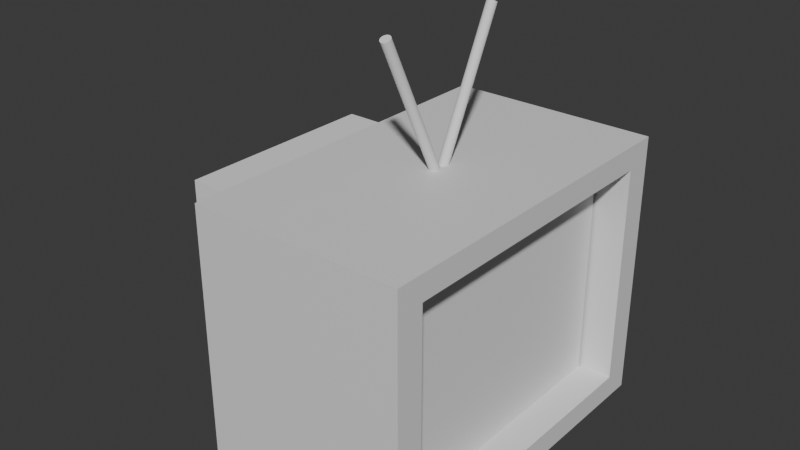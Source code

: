 # Source: TV.blend  (saved by Blender 4.3.34; exported with 4.5.12 LTS)
import bpy
from mathutils import Matrix  # noqa: F401  (used for matrix-valued properties, if any)

bpy.ops.wm.read_factory_settings(use_empty=True)
scene = bpy.context.scene
scene.name = 'Scene'

# ---- collections
col_collection = bpy.data.collections.new('Collection'); scene.collection.children.link(col_collection)

# ---- materials (node trees are filled in below, after node groups)
mat_material = bpy.data.materials.new('Material')
mat_material.alpha_threshold = 0.0
mat_material.roughness = 0.5
mat_material.line_color = (0.0, 0.0, 0.0, 1.0)

# ---- material node trees
mat_material.use_nodes = True; mat_material.node_tree.nodes.clear()
_N = mat_material.node_tree.nodes; _L = mat_material.node_tree.links
n0 = _N.new('ShaderNodeOutputMaterial'); n0.name = 'Material Output'; n0.location = (300, 300)
n1 = _N.new('ShaderNodeBsdfPrincipled'); n1.name = 'Principled BSDF'; n1.location = (10, 300)
n1.inputs[3].default_value = 1.45
_L.new(n1.outputs[0], n0.inputs[0])
n0.is_active_output = True

# ---- world
world_world = bpy.data.worlds.new('World'); scene.world = world_world
world_world.use_nodes = True; world_world.node_tree.nodes.clear()
_N = world_world.node_tree.nodes; _L = world_world.node_tree.links
n0 = _N.new('ShaderNodeOutputWorld'); n0.name = 'World Output'; n0.location = (300, 300)
n1 = _N.new('ShaderNodeBackground'); n1.name = 'Background'; n1.location = (10, 300)
n1.inputs[0].default_value = (0.05088, 0.05088, 0.05088, 1.0)
_L.new(n1.outputs[0], n0.inputs[0])
n0.is_active_output = True
world_world.color = (0.05088, 0.05088, 0.05088)
world_world.sun_shadow_jitter_overblur = 0.0

# ---- meshes
me_cube = bpy.data.meshes.new('Cube')
me_cube.from_pydata([(0.621, 0.843, 0.8247), (0.621, 0.843, -0.8247), (0.621, -0.843, 0.8247), (0.621, -0.843, -0.8247), (1.0, 1.0, 1.0), (1.0, 1.0, -1.0), (1.0, -1.0, 1.0), (1.0, -1.0, -1.0), (-1.0, 1.0, 1.0), (-1.0, 1.0, -1.0), (-1.0, -1.0, 1.0), (-1.0, -1.0, -1.0), (1.0, -0.843, -0.8247), (1.0, -0.843, 0.8247), (1.0, 0.843, -0.8247), (1.0, 0.843, 0.8247)], [], [(3, 1, 0, 2), (1, 3, 12, 14), (1, 14, 15, 0), (4, 8, 10, 6), (7, 6, 10, 11), (11, 10, 8, 9), (9, 5, 7, 11), (5, 4, 15, 14, 12, 7), (9, 8, 4, 5), (12, 3, 2, 13), (13, 2, 0, 15), (7, 12, 13, 15, 4, 6)])
_uv = me_cube.uv_layers.new(name='UVMap')
_uv.uv.foreach_set('vector', [0.375, 0.0, 0.375, 0.25, 0.625, 0.25, 0.625, 0.0, 0.125, 0.5, 0.125, 0.75, 0.1724, 0.75, 0.1724, 0.5, 0.375, 0.25, 0.375, 0.2974, 0.625, 0.2974, 0.625, 0.25, 0.625, 0.5, 0.875, 0.5, 0.875, 0.75, 0.625, 0.75, 0.375, 0.75, 0.625, 0.75, 0.625, 1.0, 0.375, 1.0, 0.375, 0.0, 0.625, 0.0, 0.625, 0.25, 0.375, 0.25, 0.125, 0.5, 0.375, 0.5, 0.375, 0.75, 0.125, 0.75, 0.375, 0.5, 0.625, 0.5, 0.6031, 0.5196, 0.3969, 0.5196, 0.3969, 0.7304, 0.375, 0.75, 0.375, 0.25, 0.625, 0.25, 0.625, 0.5, 0.375, 0.5, 0.375, 0.9526, 0.375, 1.0, 0.625, 1.0, 0.625, 0.9526, 0.8276, 0.75, 0.875, 0.75, 0.875, 0.5, 0.8276, 0.5, 0.375, 0.75, 0.3969, 0.7304, 0.6031, 0.7304, 0.6031, 0.5196, 0.625, 0.5, 0.625, 0.75])
me_cube.materials.append(mat_material)
me_cube.use_mirror_vertex_groups = False
me_cube.update()
me_plane = bpy.data.meshes.new('Plane')
me_plane.from_pydata([(-1.0, -1.0, 0.0), (1.0, -1.0, 0.0), (-1.0, 1.0, 0.0), (1.0, 1.0, 0.0)], [], [(0, 1, 3, 2)])
_uv = me_plane.uv_layers.new(name='UVMap')
_uv.uv.foreach_set('vector', [0.0, 0.0, 1.0, 0.0, 1.0, 1.0, 0.0, 1.0])
me_plane.update()
me_cube_001 = bpy.data.meshes.new('Cube.001')
me_cube_001.from_pydata([(-1.0, -1.0, -1.0), (-1.0, -1.0, 1.0), (-1.0, 1.0, -1.0), (-1.0, 1.0, 1.0), (1.0, -1.0, -1.0), (1.0, -1.0, 1.0), (1.0, 1.0, -1.0), (1.0, 1.0, 1.0), (-1.0, -1.0, 1.0), (-1.0, 1.0, 1.0), (-1.0, -1.0, 1.0), (-1.0, 1.0, 1.0)], [], [(0, 1, 3, 2), (2, 3, 7, 6), (6, 7, 5, 4), (4, 5, 1, 0), (2, 6, 4, 0), (7, 3, 1, 5), (1, 3, 9, 8), (8, 9, 11, 10)])
_uv = me_cube_001.uv_layers.new(name='UVMap')
_uv.uv.foreach_set('vector', [0.375, 0.0, 0.625, 0.0, 0.625, 0.25, 0.375, 0.25, 0.375, 0.25, 0.625, 0.25, 0.625, 0.5, 0.375, 0.5, 0.375, 0.5, 0.625, 0.5, 0.625, 0.75, 0.375, 0.75, 0.375, 0.75, 0.625, 0.75, 0.625, 1.0, 0.375, 1.0, 0.125, 0.5, 0.375, 0.5, 0.375, 0.75, 0.125, 0.75, 0.625, 0.5, 0.875, 0.5, 0.875, 0.75, 0.625, 0.75, 0.625, 0.0, 0.625, 0.25, 0.625, 0.25, 0.625, 0.0, 0.625, 0.0, 0.625, 0.25, 0.625, 0.25, 0.625, 0.0])
me_cube_001.update()
me_cylinder = bpy.data.meshes.new('Cylinder')
me_cylinder.from_pydata([(0.0, 1.0, -1.0), (0.0, 1.0, 1.0), (0.1951, 0.9808, -1.0), (0.1951, 0.9808, 1.0), (0.3827, 0.9239, -1.0), (0.3827, 0.9239, 1.0), (0.5556, 0.8315, -1.0), (0.5556, 0.8315, 1.0), (0.7071, 0.7071, -1.0), (0.7071, 0.7071, 1.0), (0.8315, 0.5556, -1.0), (0.8315, 0.5556, 1.0), (0.9239, 0.3827, -1.0), (0.9239, 0.3827, 1.0), (0.9808, 0.1951, -1.0), (0.9808, 0.1951, 1.0), (1.0, 0.0, -1.0), (1.0, 0.0, 1.0), (0.9808, -0.1951, -1.0), (0.9808, -0.1951, 1.0), (0.9239, -0.3827, -1.0), (0.9239, -0.3827, 1.0), (0.8315, -0.5556, -1.0), (0.8315, -0.5556, 1.0), (0.7071, -0.7071, -1.0), (0.7071, -0.7071, 1.0), (0.5556, -0.8315, -1.0), (0.5556, -0.8315, 1.0), (0.3827, -0.9239, -1.0), (0.3827, -0.9239, 1.0), (0.1951, -0.9808, -1.0), (0.1951, -0.9808, 1.0), (0.0, -1.0, -1.0), (0.0, -1.0, 1.0), (-0.1951, -0.9808, -1.0), (-0.1951, -0.9808, 1.0), (-0.3827, -0.9239, -1.0), (-0.3827, -0.9239, 1.0), (-0.5556, -0.8315, -1.0), (-0.5556, -0.8315, 1.0), (-0.7071, -0.7071, -1.0), (-0.7071, -0.7071, 1.0), (-0.8315, -0.5556, -1.0), (-0.8315, -0.5556, 1.0), (-0.9239, -0.3827, -1.0), (-0.9239, -0.3827, 1.0), (-0.9808, -0.1951, -1.0), (-0.9808, -0.1951, 1.0), (-1.0, 0.0, -1.0), (-1.0, 0.0, 1.0), (-0.9808, 0.1951, -1.0), (-0.9808, 0.1951, 1.0), (-0.9239, 0.3827, -1.0), (-0.9239, 0.3827, 1.0), (-0.8315, 0.5556, -1.0), (-0.8315, 0.5556, 1.0), (-0.7071, 0.7071, -1.0), (-0.7071, 0.7071, 1.0), (-0.5556, 0.8315, -1.0), (-0.5556, 0.8315, 1.0), (-0.3827, 0.9239, -1.0), (-0.3827, 0.9239, 1.0), (-0.1951, 0.9808, -1.0), (-0.1951, 0.9808, 1.0)], [], [(0, 1, 3, 2), (2, 3, 5, 4), (4, 5, 7, 6), (6, 7, 9, 8), (8, 9, 11, 10), (10, 11, 13, 12), (12, 13, 15, 14), (14, 15, 17, 16), (16, 17, 19, 18), (18, 19, 21, 20), (20, 21, 23, 22), (22, 23, 25, 24), (24, 25, 27, 26), (26, 27, 29, 28), (28, 29, 31, 30), (30, 31, 33, 32), (32, 33, 35, 34), (34, 35, 37, 36), (36, 37, 39, 38), (38, 39, 41, 40), (40, 41, 43, 42), (42, 43, 45, 44), (44, 45, 47, 46), (46, 47, 49, 48), (48, 49, 51, 50), (50, 51, 53, 52), (52, 53, 55, 54), (54, 55, 57, 56), (56, 57, 59, 58), (58, 59, 61, 60), (3, 1, 63, 61, 59, 57, 55, 53, 51, 49, 47, 45, 43, 41, 39, 37, 35, 33, 31, 29, 27, 25, 23, 21, 19, 17, 15, 13, 11, 9, 7, 5), (60, 61, 63, 62), (62, 63, 1, 0), (0, 2, 4, 6, 8, 10, 12, 14, 16, 18, 20, 22, 24, 26, 28, 30, 32, 34, 36, 38, 40, 42, 44, 46, 48, 50, 52, 54, 56, 58, 60, 62)])
_uv = me_cylinder.uv_layers.new(name='UVMap')
_uv.uv.foreach_set('vector', [1.0, 0.5, 1.0, 1.0, 0.9688, 1.0, 0.9688, 0.5, 0.9688, 0.5, 0.9688, 1.0, 0.9375, 1.0, 0.9375, 0.5, 0.9375, 0.5, 0.9375, 1.0, 0.9062, 1.0, 0.9062, 0.5, 0.9062, 0.5, 0.9062, 1.0, 0.875, 1.0, 0.875, 0.5, 0.875, 0.5, 0.875, 1.0, 0.8438, 1.0, 0.8438, 0.5, 0.8438, 0.5, 0.8438, 1.0, 0.8125, 1.0, 0.8125, 0.5, 0.8125, 0.5, 0.8125, 1.0, 0.7812, 1.0, 0.7812, 0.5, 0.7812, 0.5, 0.7812, 1.0, 0.75, 1.0, 0.75, 0.5, 0.75, 0.5, 0.75, 1.0, 0.7188, 1.0, 0.7188, 0.5, 0.7188, 0.5, 0.7188, 1.0, 0.6875, 1.0, 0.6875, 0.5, 0.6875, 0.5, 0.6875, 1.0, 0.6562, 1.0, 0.6562, 0.5, 0.6562, 0.5, 0.6562, 1.0, 0.625, 1.0, 0.625, 0.5, 0.625, 0.5, 0.625, 1.0, 0.5938, 1.0, 0.5938, 0.5, 0.5938, 0.5, 0.5938, 1.0, 0.5625, 1.0, 0.5625, 0.5, 0.5625, 0.5, 0.5625, 1.0, 0.5312, 1.0, 0.5312, 0.5, 0.5312, 0.5, 0.5312, 1.0, 0.5, 1.0, 0.5, 0.5, 0.5, 0.5, 0.5, 1.0, 0.4688, 1.0, 0.4688, 0.5, 0.4688, 0.5, 0.4688, 1.0, 0.4375, 1.0, 0.4375, 0.5, 0.4375, 0.5, 0.4375, 1.0, 0.4062, 1.0, 0.4062, 0.5, 0.4062, 0.5, 0.4062, 1.0, 0.375, 1.0, 0.375, 0.5, 0.375, 0.5, 0.375, 1.0, 0.3438, 1.0, 0.3438, 0.5, 0.3438, 0.5, 0.3438, 1.0, 0.3125, 1.0, 0.3125, 0.5, 0.3125, 0.5, 0.3125, 1.0, 0.2812, 1.0, 0.2812, 0.5, 0.2812, 0.5, 0.2812, 1.0, 0.25, 1.0, 0.25, 0.5, 0.25, 0.5, 0.25, 1.0, 0.2188, 1.0, 0.2188, 0.5, 0.2188, 0.5, 0.2188, 1.0, 0.1875, 1.0, 0.1875, 0.5, 0.1875, 0.5, 0.1875, 1.0, 0.1562, 1.0, 0.1562, 0.5, 0.1562, 0.5, 0.1562, 1.0, 0.125, 1.0, 0.125, 0.5, 0.125, 0.5, 0.125, 1.0, 0.09375, 1.0, 0.09375, 0.5, 0.09375, 0.5, 0.09375, 1.0, 0.0625, 1.0, 0.0625, 0.5, 0.2968, 0.4854, 0.25, 0.49, 0.2032, 0.4854, 0.1582, 0.4717, 0.1167, 0.4496, 0.08029, 0.4197, 0.05045, 0.3833, 0.02827, 0.3418, 0.01461, 0.2968, 0.01, 0.25, 0.01461, 0.2032, 0.02827, 0.1582, 0.05045, 0.1167, 0.08029, 0.08029, 0.1167, 0.05045, 0.1582, 0.02827, 0.2032, 0.01461, 0.25, 0.01, 0.2968, 0.01461, 0.3418, 0.02827, 0.3833, 0.05045, 0.4197, 0.08029, 0.4496, 0.1167, 0.4717, 0.1582, 0.4854, 0.2032, 0.49, 0.25, 0.4854, 0.2968, 0.4717, 0.3418, 0.4496, 0.3833, 0.4197, 0.4197, 0.3833, 0.4496, 0.3418, 0.4717, 0.0625, 0.5, 0.0625, 1.0, 0.03125, 1.0, 0.03125, 0.5, 0.03125, 0.5, 0.03125, 1.0, 0.0, 1.0, 0.0, 0.5, 0.75, 0.49, 0.7968, 0.4854, 0.8418, 0.4717, 0.8833, 0.4496, 0.9197, 0.4197, 0.9496, 0.3833, 0.9717, 0.3418, 0.9854, 0.2968, 0.99, 0.25, 0.9854, 0.2032, 0.9717, 0.1582, 0.9496, 0.1167, 0.9197, 0.08029, 0.8833, 0.05045, 0.8418, 0.02827, 0.7968, 0.01461, 0.75, 0.01, 0.7032, 0.01461, 0.6582, 0.02827, 0.6167, 0.05045, 0.5803, 0.08029, 0.5504, 0.1167, 0.5283, 0.1582, 0.5146, 0.2032, 0.51, 0.25, 0.5146, 0.2968, 0.5283, 0.3418, 0.5504, 0.3833, 0.5803, 0.4197, 0.6167, 0.4496, 0.6582, 0.4717, 0.7032, 0.4854])
me_cylinder.update()
me_cylinder_001 = bpy.data.meshes.new('Cylinder.001')
me_cylinder_001.from_pydata([(0.0, 1.0, -1.0), (0.0, 1.0, 1.0), (0.1951, 0.9808, -1.0), (0.1951, 0.9808, 1.0), (0.3827, 0.9239, -1.0), (0.3827, 0.9239, 1.0), (0.5556, 0.8315, -1.0), (0.5556, 0.8315, 1.0), (0.7071, 0.7071, -1.0), (0.7071, 0.7071, 1.0), (0.8315, 0.5556, -1.0), (0.8315, 0.5556, 1.0), (0.9239, 0.3827, -1.0), (0.9239, 0.3827, 1.0), (0.9808, 0.1951, -1.0), (0.9808, 0.1951, 1.0), (1.0, 0.0, -1.0), (1.0, 0.0, 1.0), (0.9808, -0.1951, -1.0), (0.9808, -0.1951, 1.0), (0.9239, -0.3827, -1.0), (0.9239, -0.3827, 1.0), (0.8315, -0.5556, -1.0), (0.8315, -0.5556, 1.0), (0.7071, -0.7071, -1.0), (0.7071, -0.7071, 1.0), (0.5556, -0.8315, -1.0), (0.5556, -0.8315, 1.0), (0.3827, -0.9239, -1.0), (0.3827, -0.9239, 1.0), (0.1951, -0.9808, -1.0), (0.1951, -0.9808, 1.0), (0.0, -1.0, -1.0), (0.0, -1.0, 1.0), (-0.1951, -0.9808, -1.0), (-0.1951, -0.9808, 1.0), (-0.3827, -0.9239, -1.0), (-0.3827, -0.9239, 1.0), (-0.5556, -0.8315, -1.0), (-0.5556, -0.8315, 1.0), (-0.7071, -0.7071, -1.0), (-0.7071, -0.7071, 1.0), (-0.8315, -0.5556, -1.0), (-0.8315, -0.5556, 1.0), (-0.9239, -0.3827, -1.0), (-0.9239, -0.3827, 1.0), (-0.9808, -0.1951, -1.0), (-0.9808, -0.1951, 1.0), (-1.0, 0.0, -1.0), (-1.0, 0.0, 1.0), (-0.9808, 0.1951, -1.0), (-0.9808, 0.1951, 1.0), (-0.9239, 0.3827, -1.0), (-0.9239, 0.3827, 1.0), (-0.8315, 0.5556, -1.0), (-0.8315, 0.5556, 1.0), (-0.7071, 0.7071, -1.0), (-0.7071, 0.7071, 1.0), (-0.5556, 0.8315, -1.0), (-0.5556, 0.8315, 1.0), (-0.3827, 0.9239, -1.0), (-0.3827, 0.9239, 1.0), (-0.1951, 0.9808, -1.0), (-0.1951, 0.9808, 1.0)], [], [(0, 1, 3, 2), (2, 3, 5, 4), (4, 5, 7, 6), (6, 7, 9, 8), (8, 9, 11, 10), (10, 11, 13, 12), (12, 13, 15, 14), (14, 15, 17, 16), (16, 17, 19, 18), (18, 19, 21, 20), (20, 21, 23, 22), (22, 23, 25, 24), (24, 25, 27, 26), (26, 27, 29, 28), (28, 29, 31, 30), (30, 31, 33, 32), (32, 33, 35, 34), (34, 35, 37, 36), (36, 37, 39, 38), (38, 39, 41, 40), (40, 41, 43, 42), (42, 43, 45, 44), (44, 45, 47, 46), (46, 47, 49, 48), (48, 49, 51, 50), (50, 51, 53, 52), (52, 53, 55, 54), (54, 55, 57, 56), (56, 57, 59, 58), (58, 59, 61, 60), (3, 1, 63, 61, 59, 57, 55, 53, 51, 49, 47, 45, 43, 41, 39, 37, 35, 33, 31, 29, 27, 25, 23, 21, 19, 17, 15, 13, 11, 9, 7, 5), (60, 61, 63, 62), (62, 63, 1, 0), (0, 2, 4, 6, 8, 10, 12, 14, 16, 18, 20, 22, 24, 26, 28, 30, 32, 34, 36, 38, 40, 42, 44, 46, 48, 50, 52, 54, 56, 58, 60, 62)])
_uv = me_cylinder_001.uv_layers.new(name='UVMap')
_uv.uv.foreach_set('vector', [1.0, 0.5, 1.0, 1.0, 0.9688, 1.0, 0.9688, 0.5, 0.9688, 0.5, 0.9688, 1.0, 0.9375, 1.0, 0.9375, 0.5, 0.9375, 0.5, 0.9375, 1.0, 0.9062, 1.0, 0.9062, 0.5, 0.9062, 0.5, 0.9062, 1.0, 0.875, 1.0, 0.875, 0.5, 0.875, 0.5, 0.875, 1.0, 0.8438, 1.0, 0.8438, 0.5, 0.8438, 0.5, 0.8438, 1.0, 0.8125, 1.0, 0.8125, 0.5, 0.8125, 0.5, 0.8125, 1.0, 0.7812, 1.0, 0.7812, 0.5, 0.7812, 0.5, 0.7812, 1.0, 0.75, 1.0, 0.75, 0.5, 0.75, 0.5, 0.75, 1.0, 0.7188, 1.0, 0.7188, 0.5, 0.7188, 0.5, 0.7188, 1.0, 0.6875, 1.0, 0.6875, 0.5, 0.6875, 0.5, 0.6875, 1.0, 0.6562, 1.0, 0.6562, 0.5, 0.6562, 0.5, 0.6562, 1.0, 0.625, 1.0, 0.625, 0.5, 0.625, 0.5, 0.625, 1.0, 0.5938, 1.0, 0.5938, 0.5, 0.5938, 0.5, 0.5938, 1.0, 0.5625, 1.0, 0.5625, 0.5, 0.5625, 0.5, 0.5625, 1.0, 0.5312, 1.0, 0.5312, 0.5, 0.5312, 0.5, 0.5312, 1.0, 0.5, 1.0, 0.5, 0.5, 0.5, 0.5, 0.5, 1.0, 0.4688, 1.0, 0.4688, 0.5, 0.4688, 0.5, 0.4688, 1.0, 0.4375, 1.0, 0.4375, 0.5, 0.4375, 0.5, 0.4375, 1.0, 0.4062, 1.0, 0.4062, 0.5, 0.4062, 0.5, 0.4062, 1.0, 0.375, 1.0, 0.375, 0.5, 0.375, 0.5, 0.375, 1.0, 0.3438, 1.0, 0.3438, 0.5, 0.3438, 0.5, 0.3438, 1.0, 0.3125, 1.0, 0.3125, 0.5, 0.3125, 0.5, 0.3125, 1.0, 0.2812, 1.0, 0.2812, 0.5, 0.2812, 0.5, 0.2812, 1.0, 0.25, 1.0, 0.25, 0.5, 0.25, 0.5, 0.25, 1.0, 0.2188, 1.0, 0.2188, 0.5, 0.2188, 0.5, 0.2188, 1.0, 0.1875, 1.0, 0.1875, 0.5, 0.1875, 0.5, 0.1875, 1.0, 0.1562, 1.0, 0.1562, 0.5, 0.1562, 0.5, 0.1562, 1.0, 0.125, 1.0, 0.125, 0.5, 0.125, 0.5, 0.125, 1.0, 0.09375, 1.0, 0.09375, 0.5, 0.09375, 0.5, 0.09375, 1.0, 0.0625, 1.0, 0.0625, 0.5, 0.2968, 0.4854, 0.25, 0.49, 0.2032, 0.4854, 0.1582, 0.4717, 0.1167, 0.4496, 0.08029, 0.4197, 0.05045, 0.3833, 0.02827, 0.3418, 0.01461, 0.2968, 0.01, 0.25, 0.01461, 0.2032, 0.02827, 0.1582, 0.05045, 0.1167, 0.08029, 0.08029, 0.1167, 0.05045, 0.1582, 0.02827, 0.2032, 0.01461, 0.25, 0.01, 0.2968, 0.01461, 0.3418, 0.02827, 0.3833, 0.05045, 0.4197, 0.08029, 0.4496, 0.1167, 0.4717, 0.1582, 0.4854, 0.2032, 0.49, 0.25, 0.4854, 0.2968, 0.4717, 0.3418, 0.4496, 0.3833, 0.4197, 0.4197, 0.3833, 0.4496, 0.3418, 0.4717, 0.0625, 0.5, 0.0625, 1.0, 0.03125, 1.0, 0.03125, 0.5, 0.03125, 0.5, 0.03125, 1.0, 0.0, 1.0, 0.0, 0.5, 0.75, 0.49, 0.7968, 0.4854, 0.8418, 0.4717, 0.8833, 0.4496, 0.9197, 0.4197, 0.9496, 0.3833, 0.9717, 0.3418, 0.9854, 0.2968, 0.99, 0.25, 0.9854, 0.2032, 0.9717, 0.1582, 0.9496, 0.1167, 0.9197, 0.08029, 0.8833, 0.05045, 0.8418, 0.02827, 0.7968, 0.01461, 0.75, 0.01, 0.7032, 0.01461, 0.6582, 0.02827, 0.6167, 0.05045, 0.5803, 0.08029, 0.5504, 0.1167, 0.5283, 0.1582, 0.5146, 0.2032, 0.51, 0.25, 0.5146, 0.2968, 0.5283, 0.3418, 0.5504, 0.3833, 0.5803, 0.4197, 0.6167, 0.4496, 0.6582, 0.4717, 0.7032, 0.4854])
me_cylinder_001.update()
me_cube_002 = bpy.data.meshes.new('Cube.002')
me_cube_002.from_pydata([(-1.0, -1.0, -1.0), (-1.0, -1.0, 1.0), (-1.0, 1.0, -1.0), (-1.0, 1.0, 1.0), (1.0, -1.0, -1.0), (1.0, -1.0, 1.0), (1.0, 1.0, -1.0), (1.0, 1.0, 1.0)], [], [(0, 1, 3, 2), (2, 3, 7, 6), (6, 7, 5, 4), (4, 5, 1, 0), (2, 6, 4, 0), (7, 3, 1, 5)])
_uv = me_cube_002.uv_layers.new(name='UVMap')
_uv.uv.foreach_set('vector', [0.375, 0.0, 0.625, 0.0, 0.625, 0.25, 0.375, 0.25, 0.375, 0.25, 0.625, 0.25, 0.625, 0.5, 0.375, 0.5, 0.375, 0.5, 0.625, 0.5, 0.625, 0.75, 0.375, 0.75, 0.375, 0.75, 0.625, 0.75, 0.625, 1.0, 0.375, 1.0, 0.125, 0.5, 0.375, 0.5, 0.375, 0.75, 0.125, 0.75, 0.625, 0.5, 0.875, 0.5, 0.875, 0.75, 0.625, 0.75])
me_cube_002.update()
me_cube_003 = bpy.data.meshes.new('Cube.003')
me_cube_003.from_pydata([(-1.0, -1.0, -1.0), (-1.0, -1.0, 1.0), (-1.0, 1.0, -1.0), (-1.0, 1.0, 1.0), (1.0, -1.0, -1.0), (1.0, -1.0, 1.0), (1.0, 1.0, -1.0), (1.0, 1.0, 1.0)], [], [(0, 1, 3, 2), (2, 3, 7, 6), (6, 7, 5, 4), (4, 5, 1, 0), (2, 6, 4, 0), (7, 3, 1, 5)])
_uv = me_cube_003.uv_layers.new(name='UVMap')
_uv.uv.foreach_set('vector', [0.375, 0.0, 0.625, 0.0, 0.625, 0.25, 0.375, 0.25, 0.375, 0.25, 0.625, 0.25, 0.625, 0.5, 0.375, 0.5, 0.375, 0.5, 0.625, 0.5, 0.625, 0.75, 0.375, 0.75, 0.375, 0.75, 0.625, 0.75, 0.625, 1.0, 0.375, 1.0, 0.125, 0.5, 0.375, 0.5, 0.375, 0.75, 0.125, 0.75, 0.625, 0.5, 0.875, 0.5, 0.875, 0.75, 0.625, 0.75])
me_cube_003.update()
me_cube_004 = bpy.data.meshes.new('Cube.004')
me_cube_004.from_pydata([(-1.0, -1.0, -1.0), (-1.0, -1.0, 1.0), (-1.0, 1.0, -1.0), (-1.0, 1.0, 1.0), (1.0, -1.0, -1.0), (1.0, -1.0, 1.0), (1.0, 1.0, -1.0), (1.0, 1.0, 1.0)], [], [(0, 1, 3, 2), (2, 3, 7, 6), (6, 7, 5, 4), (4, 5, 1, 0), (2, 6, 4, 0), (7, 3, 1, 5)])
_uv = me_cube_004.uv_layers.new(name='UVMap')
_uv.uv.foreach_set('vector', [0.375, 0.0, 0.625, 0.0, 0.625, 0.25, 0.375, 0.25, 0.375, 0.25, 0.625, 0.25, 0.625, 0.5, 0.375, 0.5, 0.375, 0.5, 0.625, 0.5, 0.625, 0.75, 0.375, 0.75, 0.375, 0.75, 0.625, 0.75, 0.625, 1.0, 0.375, 1.0, 0.125, 0.5, 0.375, 0.5, 0.375, 0.75, 0.125, 0.75, 0.625, 0.5, 0.875, 0.5, 0.875, 0.75, 0.625, 0.75])
me_cube_004.update()
me_cube_005 = bpy.data.meshes.new('Cube.005')
me_cube_005.from_pydata([(-1.0, -1.0, -1.0), (-1.0, -1.0, 1.0), (-1.0, 1.0, -1.0), (-1.0, 1.0, 1.0), (1.0, -1.0, -1.0), (1.0, -1.0, 1.0), (1.0, 1.0, -1.0), (1.0, 1.0, 1.0)], [], [(0, 1, 3, 2), (2, 3, 7, 6), (6, 7, 5, 4), (4, 5, 1, 0), (2, 6, 4, 0), (7, 3, 1, 5)])
_uv = me_cube_005.uv_layers.new(name='UVMap')
_uv.uv.foreach_set('vector', [0.375, 0.0, 0.625, 0.0, 0.625, 0.25, 0.375, 0.25, 0.375, 0.25, 0.625, 0.25, 0.625, 0.5, 0.375, 0.5, 0.375, 0.5, 0.625, 0.5, 0.625, 0.75, 0.375, 0.75, 0.375, 0.75, 0.625, 0.75, 0.625, 1.0, 0.375, 1.0, 0.125, 0.5, 0.375, 0.5, 0.375, 0.75, 0.125, 0.75, 0.625, 0.5, 0.875, 0.5, 0.875, 0.75, 0.625, 0.75])
me_cube_005.update()

# ---- objects
ob_cube = bpy.data.objects.new('Cube', me_cube)
ob_plane = bpy.data.objects.new('Plane', me_plane)
ob_cube_001 = bpy.data.objects.new('Cube.001', me_cube_001)
ob_cylinder = bpy.data.objects.new('Cylinder', me_cylinder)
ob_cylinder_001 = bpy.data.objects.new('Cylinder.001', me_cylinder_001)
ob_cube_002 = bpy.data.objects.new('Cube.002', me_cube_002)
ob_cube_003 = bpy.data.objects.new('Cube.003', me_cube_003)
ob_cube_004 = bpy.data.objects.new('Cube.004', me_cube_004)
ob_cube_005 = bpy.data.objects.new('Cube.005', me_cube_005)

# ---- transforms, parenting, visibility, modifiers, constraints
ob_cube.location = (0.0, 0.0, 0.0)
ob_cube.scale = (1.0, 1.684, 1.296)
ob_cube.lock_rotations_4d = False
ob_cube.empty_display_type = 'ARROWS'
ob_cube.lineart.crease_threshold = 0.0
ob_plane.location = (0.6808, -0.00617, 0.0)
ob_plane.rotation_euler = (0.0, 1.571, 0.0)
ob_plane.scale = (1.075, 1.398, 1.025)
ob_cube_001.location = (-0.8287, 0.0, 0.0)
ob_cylinder.location = (0.0, 0.3786, 1.88)
ob_cylinder.rotation_euler = (-0.4538, 0.0, 0.0)
ob_cylinder.scale = (0.0462, 0.0462, 0.7176)
ob_cylinder_001.location = (0.0, -0.3096, 1.88)
ob_cylinder_001.rotation_euler = (0.4538, 0.0, 0.0)
ob_cylinder_001.scale = (0.0462, 0.0462, 0.7176)
ob_cube_002.location = (0.7742, 1.712, 1.032)
ob_cube_002.scale = (0.0841, 0.04723, 0.09313)
ob_cube_003.location = (0.7742, 1.712, 0.735)
ob_cube_003.scale = (0.0841, 0.04723, 0.09313)
ob_cube_004.location = (0.7742, 1.712, 0.4251)
ob_cube_004.scale = (0.0841, 0.04723, 0.09313)
ob_cube_005.location = (0.7742, 1.712, 0.1065)
ob_cube_005.scale = (0.0841, 0.04723, 0.09313)

# ---- collection membership
col_collection.objects.link(ob_cube)
col_collection.objects.link(ob_plane)
col_collection.objects.link(ob_cube_001)
col_collection.objects.link(ob_cylinder)
col_collection.objects.link(ob_cylinder_001)
col_collection.objects.link(ob_cube_002)
col_collection.objects.link(ob_cube_003)
col_collection.objects.link(ob_cube_004)
col_collection.objects.link(ob_cube_005)

# ---- scene / render settings (as saved in the file)
scene.frame_start = 1; scene.frame_end = 250; scene.frame_set(1)
scene.render.engine = 'BLENDER_EEVEE_NEXT'
bpy.context.view_layer.update()

# ---- added for rendering (the .blend has no active camera and no usable light): camera, sun
cam_auto = bpy.data.cameras.new('AutoCamera')
cam_auto.lens = 50.0
cam_auto.sensor_width = 36.0
cam_auto.clip_end = 1000.0
ob_auto_camera = bpy.data.objects.new('AutoCamera', cam_auto)
scene.collection.objects.link(ob_auto_camera)
ob_auto_camera.location = (5.02868, -6.49395, 4.97905)
ob_auto_camera.rotation_euler = (1.09748, -7.21219e-08, 0.694738)
scene.camera = ob_auto_camera
light_auto_sun = bpy.data.lights.new('AutoSun', 'SUN')
light_auto_sun.energy = 3.0
light_auto_sun.angle = 0.0523599
ob_auto_sun = bpy.data.objects.new('AutoSun', light_auto_sun)
scene.collection.objects.link(ob_auto_sun)
ob_auto_sun.rotation_euler = (0.872665, 0.174533, 0.523599)
bpy.context.view_layer.update()
